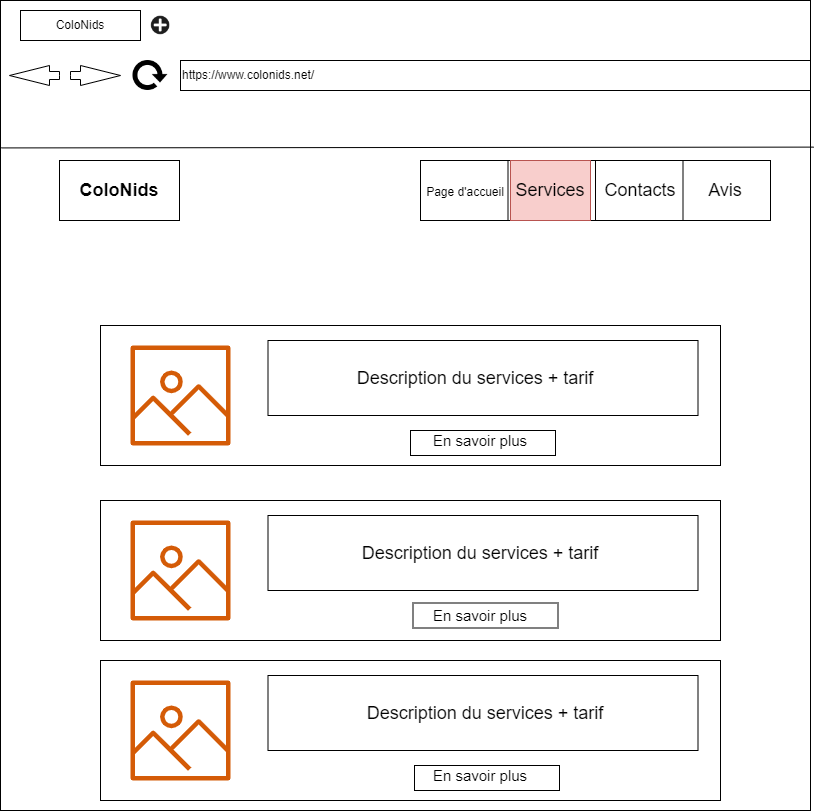

The diagram above was exported from draw.io. Its source (the exported page's mxGraphModel, read from the mxfile embedded in the PNG):
<mxGraphModel dx="1422" dy="705" grid="1" gridSize="10" guides="1" tooltips="1" connect="1" arrows="1" fold="1" page="1" pageScale="1" pageWidth="827" pageHeight="1169" math="0" shadow="0">
  <root>
    <mxCell id="JhZlkz4eQoLpXdzairQN-0" />
    <mxCell id="JhZlkz4eQoLpXdzairQN-1" parent="JhZlkz4eQoLpXdzairQN-0" />
    <mxCell id="JhZlkz4eQoLpXdzairQN-2" value="" style="whiteSpace=wrap;html=1;aspect=fixed;" parent="JhZlkz4eQoLpXdzairQN-1" vertex="1">
      <mxGeometry y="40" width="810" height="810" as="geometry" />
    </mxCell>
    <mxCell id="jq_yahUVLnc6kBB3VOF2-6" value="" style="rounded=0;whiteSpace=wrap;html=1;fontSize=18;" parent="JhZlkz4eQoLpXdzairQN-1" vertex="1">
      <mxGeometry x="100" y="700" width="620" height="140" as="geometry" />
    </mxCell>
    <mxCell id="bFb4A2LYKa8TlUTC0vis-1" value="" style="rounded=0;whiteSpace=wrap;html=1;fontSize=18;" parent="JhZlkz4eQoLpXdzairQN-1" vertex="1">
      <mxGeometry x="414" y="805" width="145" height="25" as="geometry" />
    </mxCell>
    <mxCell id="jq_yahUVLnc6kBB3VOF2-1" value="" style="rounded=0;whiteSpace=wrap;html=1;fontSize=18;" parent="JhZlkz4eQoLpXdzairQN-1" vertex="1">
      <mxGeometry x="100" y="540" width="620" height="140" as="geometry" />
    </mxCell>
    <mxCell id="bFb4A2LYKa8TlUTC0vis-0" value="" style="rounded=0;whiteSpace=wrap;html=1;fontSize=18;" parent="JhZlkz4eQoLpXdzairQN-1" vertex="1">
      <mxGeometry x="412.5" y="642.5" width="145" height="25" as="geometry" />
    </mxCell>
    <mxCell id="JhZlkz4eQoLpXdzairQN-3" value="ColoNids" style="rounded=0;whiteSpace=wrap;html=1;" parent="JhZlkz4eQoLpXdzairQN-1" vertex="1">
      <mxGeometry x="20" y="50" width="120" height="30" as="geometry" />
    </mxCell>
    <mxCell id="JhZlkz4eQoLpXdzairQN-4" value="" style="shape=image;html=1;verticalAlign=top;verticalLabelPosition=bottom;labelBackgroundColor=#ffffff;imageAspect=0;aspect=fixed;image=https://cdn0.iconfinder.com/data/icons/math-business-icon-set/93/1_1-128.png" parent="JhZlkz4eQoLpXdzairQN-1" vertex="1">
      <mxGeometry x="150" y="55" width="20" height="20" as="geometry" />
    </mxCell>
    <mxCell id="JhZlkz4eQoLpXdzairQN-5" value="https://www.colonids.net/" style="rounded=0;whiteSpace=wrap;html=1;align=left;" parent="JhZlkz4eQoLpXdzairQN-1" vertex="1">
      <mxGeometry x="180" y="100" width="630" height="30" as="geometry" />
    </mxCell>
    <mxCell id="JhZlkz4eQoLpXdzairQN-6" value="" style="html=1;shadow=0;dashed=0;align=center;verticalAlign=middle;shape=mxgraph.arrows2.arrow;dy=0.6;dx=40;notch=0;" parent="JhZlkz4eQoLpXdzairQN-1" vertex="1">
      <mxGeometry x="70" y="105" width="50" height="20" as="geometry" />
    </mxCell>
    <mxCell id="JhZlkz4eQoLpXdzairQN-7" value="" style="html=1;shadow=0;dashed=0;align=center;verticalAlign=middle;shape=mxgraph.arrows2.arrow;dy=0.6;dx=40;notch=0;direction=west;" parent="JhZlkz4eQoLpXdzairQN-1" vertex="1">
      <mxGeometry x="9" y="105" width="50" height="20" as="geometry" />
    </mxCell>
    <mxCell id="JhZlkz4eQoLpXdzairQN-8" value="" style="shape=image;html=1;verticalAlign=top;verticalLabelPosition=bottom;labelBackgroundColor=#ffffff;imageAspect=0;aspect=fixed;image=https://cdn4.iconfinder.com/data/icons/ionicons/512/icon-refresh-128.png" parent="JhZlkz4eQoLpXdzairQN-1" vertex="1">
      <mxGeometry x="130" y="95" width="40" height="40" as="geometry" />
    </mxCell>
    <mxCell id="JhZlkz4eQoLpXdzairQN-9" value="" style="endArrow=none;html=1;rounded=0;entryX=1.004;entryY=0.181;entryDx=0;entryDy=0;entryPerimeter=0;exitX=0.001;exitY=0.182;exitDx=0;exitDy=0;exitPerimeter=0;" parent="JhZlkz4eQoLpXdzairQN-1" source="JhZlkz4eQoLpXdzairQN-2" target="JhZlkz4eQoLpXdzairQN-2" edge="1">
      <mxGeometry width="50" height="50" relative="1" as="geometry">
        <mxPoint x="389" y="200" as="sourcePoint" />
        <mxPoint x="440" y="150" as="targetPoint" />
      </mxGeometry>
    </mxCell>
    <mxCell id="JhZlkz4eQoLpXdzairQN-10" value="&lt;b&gt;&lt;font style=&quot;font-size: 18px;&quot;&gt;ColoNids&lt;/font&gt;&lt;/b&gt;" style="rounded=0;whiteSpace=wrap;html=1;" parent="JhZlkz4eQoLpXdzairQN-1" vertex="1">
      <mxGeometry x="59" y="200" width="120" height="60" as="geometry" />
    </mxCell>
    <mxCell id="JhZlkz4eQoLpXdzairQN-11" value="" style="rounded=0;whiteSpace=wrap;html=1;" parent="JhZlkz4eQoLpXdzairQN-1" vertex="1">
      <mxGeometry x="420" y="200" width="350" height="60" as="geometry" />
    </mxCell>
    <mxCell id="JhZlkz4eQoLpXdzairQN-12" value="" style="endArrow=none;html=1;rounded=0;entryX=0.25;entryY=0;entryDx=0;entryDy=0;exitX=0.25;exitY=1;exitDx=0;exitDy=0;" parent="JhZlkz4eQoLpXdzairQN-1" source="JhZlkz4eQoLpXdzairQN-11" target="JhZlkz4eQoLpXdzairQN-11" edge="1">
      <mxGeometry width="50" height="50" relative="1" as="geometry">
        <mxPoint x="290" y="450" as="sourcePoint" />
        <mxPoint x="340" y="400" as="targetPoint" />
      </mxGeometry>
    </mxCell>
    <mxCell id="JhZlkz4eQoLpXdzairQN-13" value="" style="endArrow=none;html=1;rounded=0;entryX=0.5;entryY=0;entryDx=0;entryDy=0;exitX=0.5;exitY=1;exitDx=0;exitDy=0;" parent="JhZlkz4eQoLpXdzairQN-1" source="JhZlkz4eQoLpXdzairQN-11" target="JhZlkz4eQoLpXdzairQN-11" edge="1">
      <mxGeometry width="50" height="50" relative="1" as="geometry">
        <mxPoint x="290" y="450" as="sourcePoint" />
        <mxPoint x="340" y="400" as="targetPoint" />
      </mxGeometry>
    </mxCell>
    <mxCell id="JhZlkz4eQoLpXdzairQN-14" value="" style="endArrow=none;html=1;rounded=0;entryX=0.75;entryY=0;entryDx=0;entryDy=0;exitX=0.75;exitY=1;exitDx=0;exitDy=0;" parent="JhZlkz4eQoLpXdzairQN-1" source="JhZlkz4eQoLpXdzairQN-11" target="JhZlkz4eQoLpXdzairQN-11" edge="1">
      <mxGeometry width="50" height="50" relative="1" as="geometry">
        <mxPoint x="290" y="450" as="sourcePoint" />
        <mxPoint x="340" y="400" as="targetPoint" />
      </mxGeometry>
    </mxCell>
    <mxCell id="JhZlkz4eQoLpXdzairQN-15" value="&lt;span style=&quot;font-size: 12px;&quot;&gt;Page d'accueil&lt;/span&gt;" style="text;html=1;strokeColor=none;fillColor=none;align=center;verticalAlign=middle;whiteSpace=wrap;rounded=0;fontSize=18;" parent="JhZlkz4eQoLpXdzairQN-1" vertex="1">
      <mxGeometry x="420" y="200" width="90" height="60" as="geometry" />
    </mxCell>
    <mxCell id="JhZlkz4eQoLpXdzairQN-16" value="Services" style="text;html=1;strokeColor=#b85450;fillColor=#f8cecc;align=center;verticalAlign=middle;whiteSpace=wrap;rounded=0;fontSize=18;" parent="JhZlkz4eQoLpXdzairQN-1" vertex="1">
      <mxGeometry x="510" y="200" width="80" height="60" as="geometry" />
    </mxCell>
    <mxCell id="JhZlkz4eQoLpXdzairQN-17" value="Contacts" style="text;html=1;strokeColor=none;fillColor=none;align=center;verticalAlign=middle;whiteSpace=wrap;rounded=0;fontSize=18;" parent="JhZlkz4eQoLpXdzairQN-1" vertex="1">
      <mxGeometry x="600" y="200" width="80" height="60" as="geometry" />
    </mxCell>
    <mxCell id="JhZlkz4eQoLpXdzairQN-18" value="Avis" style="text;html=1;strokeColor=none;fillColor=none;align=center;verticalAlign=middle;whiteSpace=wrap;rounded=0;fontSize=18;" parent="JhZlkz4eQoLpXdzairQN-1" vertex="1">
      <mxGeometry x="680" y="200" width="90" height="60" as="geometry" />
    </mxCell>
    <mxCell id="JhZlkz4eQoLpXdzairQN-19" value="" style="rounded=0;whiteSpace=wrap;html=1;fontSize=18;" parent="JhZlkz4eQoLpXdzairQN-1" vertex="1">
      <mxGeometry x="100" y="365" width="620" height="140" as="geometry" />
    </mxCell>
    <mxCell id="JhZlkz4eQoLpXdzairQN-20" value="" style="sketch=0;outlineConnect=0;fontColor=#232F3E;gradientColor=none;fillColor=#D45B07;strokeColor=none;dashed=0;verticalLabelPosition=bottom;verticalAlign=top;align=center;html=1;fontSize=12;fontStyle=0;aspect=fixed;pointerEvents=1;shape=mxgraph.aws4.container_registry_image;" parent="JhZlkz4eQoLpXdzairQN-1" vertex="1">
      <mxGeometry x="130" y="385" width="100" height="100" as="geometry" />
    </mxCell>
    <mxCell id="JhZlkz4eQoLpXdzairQN-21" value="" style="rounded=0;whiteSpace=wrap;html=1;fontSize=18;" parent="JhZlkz4eQoLpXdzairQN-1" vertex="1">
      <mxGeometry x="267.5" y="380" width="430" height="75" as="geometry" />
    </mxCell>
    <mxCell id="JhZlkz4eQoLpXdzairQN-22" value="Description du services + tarif" style="text;html=1;strokeColor=none;fillColor=none;align=center;verticalAlign=middle;whiteSpace=wrap;rounded=0;fontSize=18;" parent="JhZlkz4eQoLpXdzairQN-1" vertex="1">
      <mxGeometry x="350" y="402.5" width="250" height="30" as="geometry" />
    </mxCell>
    <mxCell id="JhZlkz4eQoLpXdzairQN-23" value="" style="rounded=0;whiteSpace=wrap;html=1;fontSize=18;" parent="JhZlkz4eQoLpXdzairQN-1" vertex="1">
      <mxGeometry x="410" y="470" width="145" height="25" as="geometry" />
    </mxCell>
    <mxCell id="JhZlkz4eQoLpXdzairQN-24" value="&lt;font style=&quot;font-size: 15px;&quot;&gt;En savoir plus&lt;/font&gt;" style="text;html=1;strokeColor=none;fillColor=none;align=center;verticalAlign=middle;whiteSpace=wrap;rounded=0;fontSize=18;" parent="JhZlkz4eQoLpXdzairQN-1" vertex="1">
      <mxGeometry x="410" y="465" width="140" height="30" as="geometry" />
    </mxCell>
    <mxCell id="jq_yahUVLnc6kBB3VOF2-2" value="" style="sketch=0;outlineConnect=0;fontColor=#232F3E;gradientColor=none;fillColor=#D45B07;strokeColor=none;dashed=0;verticalLabelPosition=bottom;verticalAlign=top;align=center;html=1;fontSize=12;fontStyle=0;aspect=fixed;pointerEvents=1;shape=mxgraph.aws4.container_registry_image;" parent="JhZlkz4eQoLpXdzairQN-1" vertex="1">
      <mxGeometry x="130" y="560" width="100" height="100" as="geometry" />
    </mxCell>
    <mxCell id="jq_yahUVLnc6kBB3VOF2-3" value="" style="rounded=0;whiteSpace=wrap;html=1;fontSize=18;" parent="JhZlkz4eQoLpXdzairQN-1" vertex="1">
      <mxGeometry x="267.5" y="555" width="430" height="75" as="geometry" />
    </mxCell>
    <mxCell id="jq_yahUVLnc6kBB3VOF2-4" value="Description du services + tarif" style="text;html=1;strokeColor=none;fillColor=none;align=center;verticalAlign=middle;whiteSpace=wrap;rounded=0;fontSize=18;" parent="JhZlkz4eQoLpXdzairQN-1" vertex="1">
      <mxGeometry x="360" y="577.5" width="240" height="30" as="geometry" />
    </mxCell>
    <mxCell id="jq_yahUVLnc6kBB3VOF2-5" value="&lt;font style=&quot;font-size: 15px;&quot;&gt;En savoir plus&lt;/font&gt;" style="text;html=1;strokeColor=none;fillColor=none;align=center;verticalAlign=middle;whiteSpace=wrap;rounded=0;fontSize=18;" parent="JhZlkz4eQoLpXdzairQN-1" vertex="1">
      <mxGeometry x="410" y="640" width="140" height="30" as="geometry" />
    </mxCell>
    <mxCell id="jq_yahUVLnc6kBB3VOF2-7" value="" style="sketch=0;outlineConnect=0;fontColor=#232F3E;gradientColor=none;fillColor=#D45B07;strokeColor=none;dashed=0;verticalLabelPosition=bottom;verticalAlign=top;align=center;html=1;fontSize=12;fontStyle=0;aspect=fixed;pointerEvents=1;shape=mxgraph.aws4.container_registry_image;" parent="JhZlkz4eQoLpXdzairQN-1" vertex="1">
      <mxGeometry x="130" y="720" width="100" height="100" as="geometry" />
    </mxCell>
    <mxCell id="jq_yahUVLnc6kBB3VOF2-8" value="" style="rounded=0;whiteSpace=wrap;html=1;fontSize=18;" parent="JhZlkz4eQoLpXdzairQN-1" vertex="1">
      <mxGeometry x="267.5" y="715" width="430" height="75" as="geometry" />
    </mxCell>
    <mxCell id="jq_yahUVLnc6kBB3VOF2-9" value="Description du services + tarif" style="text;html=1;strokeColor=none;fillColor=none;align=center;verticalAlign=middle;whiteSpace=wrap;rounded=0;fontSize=18;" parent="JhZlkz4eQoLpXdzairQN-1" vertex="1">
      <mxGeometry x="360" y="737.5" width="250" height="30" as="geometry" />
    </mxCell>
    <mxCell id="jq_yahUVLnc6kBB3VOF2-10" value="&lt;font style=&quot;font-size: 15px;&quot;&gt;En savoir plus&lt;/font&gt;" style="text;html=1;strokeColor=none;fillColor=none;align=center;verticalAlign=middle;whiteSpace=wrap;rounded=0;fontSize=18;" parent="JhZlkz4eQoLpXdzairQN-1" vertex="1">
      <mxGeometry x="410" y="800" width="140" height="30" as="geometry" />
    </mxCell>
  </root>
</mxGraphModel>